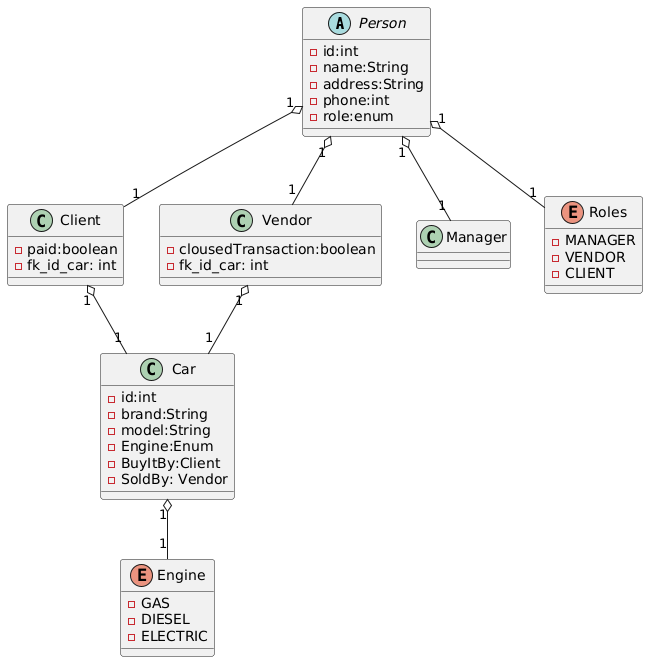

The diagram above was rendered by PlantUML. Its source (embedded in the PNG):
@startuml
Abstract Person{
-id:int
-name:String
-address:String
-phone:int
-role:enum
}
Class Client{

-paid:boolean
-fk_id_car: int

}

Class Vendor{
-clousedTransaction:boolean
-fk_id_car: int
}

Class Car{
-id:int
-brand:String
-model:String
-Engine:Enum
-BuyItBy:Client
-SoldBy: Vendor
}
Class Manager{
}
Enum Engine{
-GAS
-DIESEL
-ELECTRIC
}
Enum Roles{
-MANAGER
-VENDOR
-CLIENT
}
Person "1" o-- "1" Manager
Person "1" o-- "1" Vendor
Person "1" o-- "1" Client
Vendor"1" o-- "1" Car
Client"1" o-- "1" Car
Car "1" o-- "1" Engine
Person "1" o-- "1" Roles
@enduml